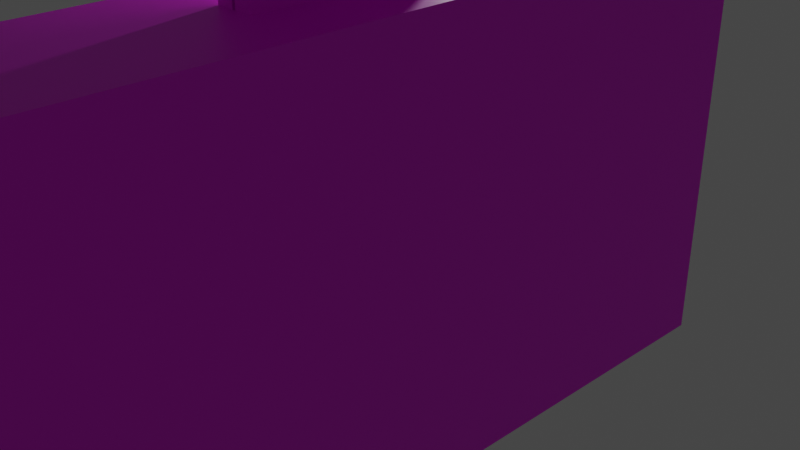 # Source: b_cabinet.blend  (saved by Blender 3.1.7; exported with 4.5.12 LTS)
import bpy
from mathutils import Matrix  # noqa: F401  (used for matrix-valued properties, if any)

bpy.ops.wm.read_factory_settings(use_empty=True)
scene = bpy.context.scene
scene.name = 'Scene'

# ---- collections
col_collection = bpy.data.collections.new('Collection'); scene.collection.children.link(col_collection)

# ---- images (referenced by path relative to the original .blend; pixels are not part of the script)
import os
ASSET_DIR = os.environ.get("B2B_ASSET_DIR", "")  # directory of the original .blend (textures are referenced by path, not embedded)
HERE = os.path.dirname(os.path.abspath(__file__))  # packed textures are extracted next to this script under _unpacked/

def load_image(name, relpath, width, height, colorspace="sRGB"):
    """Load a texture the original file referenced (path relative to the .blend, or extracted next to this script)."""
    p = next((c for c in (os.path.join(HERE, relpath), os.path.join(ASSET_DIR, relpath)) if relpath and os.path.exists(c)), "")
    if p:
        img = bpy.data.images.load(p, check_existing=True)
        img.name = name
    else:  # same state as the original file: an image datablock whose file is absent (Cycles renders it pink)
        img = bpy.data.images.new(name, width, height)
        img.source = "FILE"
        img.filepath = "//" + (relpath or name)
    img.colorspace_settings.name = colorspace
    return img
img_brown_wooden_flooring_53876_90802_jpg = load_image('brown-wooden-flooring_53876-90802.jpg', 'brown-wooden-flooring_53876-90802.jpg', 1024, 1024, 'sRGB')

# ---- materials (node trees are filled in below, after node groups)
mat_material_001 = bpy.data.materials.new('Material.001')
mat_material_001.use_transparent_shadow = False

# ---- material node trees
mat_material_001.use_nodes = True; mat_material_001.node_tree.nodes.clear()
_N = mat_material_001.node_tree.nodes; _L = mat_material_001.node_tree.links
n0 = _N.new('ShaderNodeBsdfPrincipled'); n0.name = 'Principled BSDF'; n0.location = (-104, 370)
n0.distribution = 'GGX'
n0.subsurface_method = 'RANDOM_WALK_SKIN'
n0.inputs[3].default_value = 1.45
n0.inputs[13].default_value = 0.5509
n0.inputs[27].default_value = (0.0, 0.0, 0.0, 1.0)
n0.inputs[28].default_value = 1.0
n1 = _N.new('ShaderNodeOutputMaterial'); n1.name = 'Material Output'; n1.location = (186, 370)
n2 = _N.new('ShaderNodeTexImage'); n2.name = 'Image Texture'; n2.location = (-394, 345)
n2.image = img_brown_wooden_flooring_53876_90802_jpg
_L.new(n2.outputs[0], n0.inputs[0])
_L.new(n0.outputs[0], n1.inputs[0])
n1.is_active_output = True

# ---- world
world_world = bpy.data.worlds.new('World'); scene.world = world_world
world_world.use_nodes = True; world_world.node_tree.nodes.clear()
_N = world_world.node_tree.nodes; _L = world_world.node_tree.links
n0 = _N.new('ShaderNodeOutputWorld'); n0.name = 'World Output'; n0.location = (300, 300)
n1 = _N.new('ShaderNodeBackground'); n1.name = 'Background'; n1.location = (10, 300)
n1.inputs[0].default_value = (0.05088, 0.05088, 0.05088, 1.0)
_L.new(n1.outputs[0], n0.inputs[0])
n0.is_active_output = True
world_world.color = (0.05088, 0.05088, 0.05088)
world_world.use_sun_shadow = False
world_world.sun_shadow_jitter_overblur = 0.0

# ---- cameras
cam_camera = bpy.data.cameras.new('Camera')
cam_camera.clip_end = 100.0
cam_camera.ortho_scale = 7.314

# ---- lights
light_light = bpy.data.lights.new('Light', 'POINT')
light_light.transmission_factor = 0.0
light_light.energy = 1000.0
light_light.shadow_soft_size = 0.1
light_light.shadow_maximum_resolution = 0.006
light_light.use_absolute_resolution = True

# ---- meshes
me_cube_001 = bpy.data.meshes.new('Cube.001')
me_cube_001.from_pydata([(-2.5, 0.4, -1.0), (-2.5, 0.4, 1.0), (2.5, 0.4, -1.0), (2.5, 0.4, 1.0), (-2.5, -0.4, -1.0), (-2.5, -0.4, 1.0), (2.5, -0.4, -1.0), (2.5, -0.4, 1.0), (2.5, 0.4, -1.0), (-2.5, 0.4, -1.0), (-2.5, 0.4, 1.0), (2.5, 0.4, 1.0), (2.278, 0.4, -0.9523), (-2.278, 0.4, -0.9523), (-2.278, 0.4, 0.9523), (2.278, 0.4, 0.9523), (2.278, -0.2237, -0.9523), (2.278, -0.2237, 0.9523), (-2.278, -0.2237, -0.9523), (-2.278, -0.2237, 0.9523)], [], [(2, 3, 7, 6), (16, 18, 19, 17), (4, 5, 1, 0), (2, 6, 4, 0), (7, 3, 1, 5), (10, 14, 13, 9), (8, 12, 15, 11), (9, 13, 12, 8), (11, 15, 14, 10), (3, 11, 10, 1), (0, 9, 8, 2), (2, 8, 11, 3), (1, 10, 9, 0), (12, 16, 17, 15), (6, 7, 5, 4), (18, 13, 14, 19), (12, 13, 18, 16), (17, 19, 14, 15)])
_uv = me_cube_001.uv_layers.new(name='UVMap')
_uv.uv.foreach_set('vector', [0.6467, 0.0, 0.6467, 0.1846, 0.5975, 0.1846, 0.5975, 0.0, 0.4088, 0.0, 0.4088, 0.6308, 0.3307, 0.6308, 0.3307, 0.0, 0.6467, 0.1846, 0.6467, 0.3692, 0.5975, 0.3692, 0.5975, 0.1846, 0.4088, 0.0, 0.4416, 0.0, 0.4416, 0.6924, 0.4088, 0.6924, 0.4744, 0.6924, 0.4416, 0.6924, 0.4416, 0.0, 0.4744, 0.0, 0.2487, 0.6924, 0.2507, 0.6616, 0.3288, 0.6616, 0.3307, 0.6924, 0.3307, 0.0, 0.3288, 0.03079, 0.2507, 0.03079, 0.2487, 0.0, 0.3307, 0.6924, 0.3288, 0.6616, 0.3288, 0.03079, 0.3307, 0.0, 0.2487, 0.0, 0.2507, 0.03079, 0.2507, 0.6616, 0.2487, 0.6924, 0.4744, 0.3692, 0.4744, 0.3692, 0.4744, 0.3692, 0.4744, 0.3692, 0.4744, 0.3692, 0.4744, 0.3692, 0.4744, 0.3692, 0.4744, 0.3692, 0.4744, 0.3692, 0.4744, 0.3692, 0.4744, 0.3692, 0.4744, 0.3692, 0.4744, 0.3692, 0.4744, 0.3692, 0.4744, 0.3692, 0.4744, 0.3692, 0.6467, 0.0, 0.685, 0.0, 0.685, 0.1758, 0.6467, 0.1758, 0.2487, 0.6924, 0.1668, 0.6924, 0.1668, 0.0, 0.2487, 0.0, 0.6467, 0.1758, 0.685, 0.1758, 0.685, 0.3516, 0.6467, 0.3516, 0.6976, 1.0, 0.6976, 0.3692, 0.7232, 0.3692, 0.7232, 1.0, 0.7232, 1.0, 0.7232, 0.3692, 0.7487, 0.3692, 0.7487, 1.0])
me_cube_001.materials.append(mat_material_001)
me_cube_001.use_remesh_fix_poles = True
me_cube_001.use_remesh_preserve_attributes = False
me_cube_001.update()
me_cube_002 = bpy.data.meshes.new('Cube.002')
me_cube_002.from_pydata([(-1.0, -1.0, -1.0), (-1.0, -1.0, 1.0), (-1.0, 1.0, -1.0), (-1.0, 1.0, 1.0), (1.0, -1.0, -1.0), (1.0, -1.0, 1.0), (1.0, 1.0, -1.0), (1.0, 1.0, 1.0)], [], [(0, 1, 3, 2), (2, 3, 7, 6), (6, 7, 5, 4), (4, 5, 1, 0), (2, 6, 4, 0), (7, 3, 1, 5)])
_uv = me_cube_002.uv_layers.new(name='UVMap')
_uv.uv.foreach_set('vector', [1.0, 0.0, 1.0, 0.3333, 0.6667, 0.3333, 0.6667, 0.0, 0.3333, 0.0, 0.3333, 0.3333, 0.0, 0.3333, 0.0, 0.0, 0.3333, 0.3333, 0.3333, 0.6667, 0.0, 0.6667, 0.0, 0.3333, 0.6667, 0.0, 0.6667, 0.3333, 0.3333, 0.3333, 0.3333, 0.0, 0.3333, 0.3333, 0.6667, 0.3333, 0.6667, 0.6667, 0.3333, 0.6667, 0.0, 0.6667, 0.3333, 0.6667, 0.3333, 1.0, 0.0, 1.0])
me_cube_002.materials.append(mat_material_001)
me_cube_002.use_remesh_fix_poles = True
me_cube_002.use_remesh_preserve_attributes = False
me_cube_002.update()
me_cube_004 = bpy.data.meshes.new('Cube.004')
me_cube_004.from_pydata([(-1.0, -1.0, -1.0), (-1.0, -1.0, 1.0), (-1.0, 1.0, -1.0), (-1.0, 1.0, 1.0), (0.8139, -1.0, -1.0), (0.8139, -1.0, 1.0), (0.8139, 1.0, -1.0), (0.8139, 1.0, 1.0), (0.6367, 1.083, 0.13), (0.6367, 1.083, 0.1428), (0.6478, 4.087, 0.13), (0.6478, 4.087, 0.1428), (0.4675, 1.181, 0.13), (0.4675, 1.181, 0.1428), (0.4787, 4.186, 0.13), (0.4787, 4.186, 0.1428), (0.6501, 4.694, 0.1428), (0.6501, 4.694, 0.13), (0.4809, 4.793, 0.13), (0.4809, 4.793, 0.1428), (0.4787, 4.186, 0.0902), (0.6478, 4.087, 0.0902), (0.4809, 4.793, 0.0902), (0.6501, 4.694, 0.0902), (0.4787, 4.186, 0.07767), (0.6478, 4.087, 0.07767), (0.4809, 4.793, 0.07767), (0.6501, 4.694, 0.07767), (0.4676, 1.198, 0.0902), (0.6367, 1.1, 0.0902), (0.4676, 1.198, 0.07767), (0.6367, 1.1, 0.07767)], [], [(0, 1, 3, 2), (2, 3, 7, 6), (6, 7, 5, 4), (4, 5, 1, 0), (2, 6, 4, 0), (7, 3, 1, 5), (8, 10, 11, 9), (15, 19, 18, 14), (14, 12, 13, 15), (12, 8, 9, 13), (10, 8, 12, 14), (15, 13, 9, 11), (17, 18, 19, 16), (14, 20, 21, 10), (11, 16, 19, 15), (10, 17, 16, 11), (21, 25, 27, 23), (17, 23, 22, 18), (10, 21, 23, 17), (18, 22, 20, 14), (24, 26, 27, 25), (23, 27, 26, 22), (22, 26, 24, 20), (25, 31, 30, 24), (28, 30, 31, 29), (24, 30, 28, 20), (21, 29, 31, 25), (20, 28, 29, 21)])
_uv = me_cube_004.uv_layers.new(name='UVMap')
_uv.uv.foreach_set('vector', [0.5244, 0.2622, 0.5244, 0.5244, 0.2622, 0.5244, 0.2622, 0.2622, 0.2378, 0.5244, 0.2378, 0.7866, 0.0, 0.7866, 0.0, 0.5244, 0.2622, 0.2622, 0.2622, 0.5244, 0.0, 0.5244, 0.0, 0.2622, 0.7622, 0.0, 0.7622, 0.2622, 0.5244, 0.2622, 0.5244, 0.0, 0.7134, 0.5244, 0.9512, 0.5244, 0.9512, 0.7866, 0.7134, 0.7866, 0.4756, 0.5244, 0.7134, 0.5244, 0.7134, 0.7866, 0.4756, 0.7866, 0.375, 0.0, 0.375, 0.25, 0.625, 0.25, 0.625, 0.0, 0.625, 0.5, 0.625, 0.5, 0.375, 0.5, 0.375, 0.5, 0.375, 0.5, 0.375, 0.75, 0.625, 0.75, 0.625, 0.5, 0.375, 0.75, 0.375, 1.0, 0.625, 1.0, 0.625, 0.75, 0.125, 0.5, 0.125, 0.75, 0.375, 0.75, 0.375, 0.5, 0.625, 0.5, 0.625, 0.75, 0.875, 0.75, 0.875, 0.5, 0.375, 0.25, 0.375, 0.5, 0.625, 0.5, 0.625, 0.25, 0.375, 0.5, 0.375, 0.5, 0.125, 0.5, 0.125, 0.5, 0.875, 0.5, 0.875, 0.5, 0.625, 0.5, 0.625, 0.5, 0.375, 0.25, 0.375, 0.25, 0.625, 0.25, 0.625, 0.25, 0.375, 0.25, 0.375, 0.25, 0.375, 0.25, 0.375, 0.25, 0.375, 0.25, 0.375, 0.25, 0.375, 0.5, 0.375, 0.5, 0.375, 0.25, 0.375, 0.25, 0.375, 0.25, 0.375, 0.25, 0.375, 0.5, 0.375, 0.5, 0.375, 0.5, 0.375, 0.5, 0.375, 0.5, 0.375, 0.5, 0.125, 0.5, 0.125, 0.5, 0.375, 0.25, 0.375, 0.25, 0.375, 0.5, 0.375, 0.5, 0.375, 0.5, 0.375, 0.5, 0.375, 0.5, 0.375, 0.5, 0.125, 0.5, 0.125, 0.5, 0.375, 0.5, 0.375, 0.5, 0.375, 0.5, 0.375, 0.5, 0.125, 0.5, 0.125, 0.5, 0.375, 0.5, 0.375, 0.5, 0.375, 0.5, 0.375, 0.5, 0.375, 0.25, 0.375, 0.25, 0.375, 0.25, 0.375, 0.25, 0.375, 0.5, 0.375, 0.5, 0.125, 0.5, 0.125, 0.5])
me_cube_004.materials.append(mat_material_001)
me_cube_004.use_remesh_fix_poles = True
me_cube_004.use_remesh_preserve_attributes = False
me_cube_004.update()
me_cube_005 = bpy.data.meshes.new('Cube.005')
me_cube_005.from_pydata([(2.648, -1.0, -1.0), (2.648, 1.0, -1.0), (2.648, -1.0, 1.0), (0.8341, -1.0, -1.0), (0.8341, 1.0, -1.0), (0.8341, -1.0, 1.0), (0.8341, 1.0, 1.0), (2.648, 1.0, 1.0), (1.121, 1.146, 0.13), (1.121, 1.146, 0.1428), (1.11, 4.151, 0.13), (1.11, 4.151, 0.1428), (0.9516, 1.048, 0.13), (0.9516, 1.048, 0.1428), (0.9405, 4.053, 0.13), (0.9405, 4.053, 0.1428), (1.107, 4.758, 0.1428), (1.107, 4.758, 0.13), (0.9382, 4.66, 0.13), (0.9382, 4.66, 0.1428), (0.9405, 4.053, 0.0902), (1.11, 4.151, 0.0902), (0.9382, 4.66, 0.0902), (1.107, 4.758, 0.0902), (0.9405, 4.053, 0.07767), (1.11, 4.151, 0.07767), (0.9382, 4.66, 0.07767), (1.107, 4.758, 0.07767), (0.9516, 1.065, 0.0902), (1.121, 1.164, 0.0902), (0.9516, 1.065, 0.07767), (1.121, 1.164, 0.07767)], [], [(1, 0, 3, 4), (0, 1, 7, 2), (3, 0, 2, 5), (4, 3, 5, 6), (6, 5, 2, 7), (1, 4, 6, 7), (8, 10, 11, 9), (15, 19, 18, 14), (14, 12, 13, 15), (12, 8, 9, 13), (10, 8, 12, 14), (15, 13, 9, 11), (17, 18, 19, 16), (14, 20, 21, 10), (11, 16, 19, 15), (10, 17, 16, 11), (21, 25, 27, 23), (17, 23, 22, 18), (10, 21, 23, 17), (18, 22, 20, 14), (24, 26, 27, 25), (23, 27, 26, 22), (22, 26, 24, 20), (25, 31, 30, 24), (28, 30, 31, 29), (24, 30, 28, 20), (21, 29, 31, 25), (20, 28, 29, 21)])
_uv = me_cube_005.uv_layers.new(name='UVMap')
_uv.uv.foreach_set('vector', [1.0, 0.0, 1.0, 0.2622, 0.7622, 0.2622, 0.7622, 0.0, 0.0, 0.0, 0.2622, 0.0, 0.2622, 0.2622, 0.0, 0.2622, 0.2378, 0.5244, 0.4756, 0.5244, 0.4756, 0.7866, 0.2378, 0.7866, 0.2622, 0.0, 0.5244, 0.0, 0.5244, 0.2622, 0.2622, 0.2622, 1.0, 0.2622, 1.0, 0.5244, 0.7622, 0.5244, 0.7622, 0.2622, 0.5244, 0.2622, 0.7622, 0.2622, 0.7622, 0.5244, 0.5244, 0.5244, 0.375, 0.0, 0.375, 0.25, 0.625, 0.25, 0.625, 0.0, 0.625, 0.5, 0.625, 0.5, 0.375, 0.5, 0.375, 0.5, 0.375, 0.5, 0.375, 0.75, 0.625, 0.75, 0.625, 0.5, 0.375, 0.75, 0.375, 1.0, 0.625, 1.0, 0.625, 0.75, 0.125, 0.5, 0.125, 0.75, 0.375, 0.75, 0.375, 0.5, 0.625, 0.5, 0.625, 0.75, 0.875, 0.75, 0.875, 0.5, 0.375, 0.25, 0.375, 0.5, 0.625, 0.5, 0.625, 0.25, 0.375, 0.5, 0.375, 0.5, 0.125, 0.5, 0.125, 0.5, 0.875, 0.5, 0.875, 0.5, 0.625, 0.5, 0.625, 0.5, 0.375, 0.25, 0.375, 0.25, 0.625, 0.25, 0.625, 0.25, 0.375, 0.25, 0.375, 0.25, 0.375, 0.25, 0.375, 0.25, 0.375, 0.25, 0.375, 0.25, 0.375, 0.5, 0.375, 0.5, 0.375, 0.25, 0.375, 0.25, 0.375, 0.25, 0.375, 0.25, 0.375, 0.5, 0.375, 0.5, 0.375, 0.5, 0.375, 0.5, 0.375, 0.5, 0.375, 0.5, 0.125, 0.5, 0.125, 0.5, 0.375, 0.25, 0.375, 0.25, 0.375, 0.5, 0.375, 0.5, 0.375, 0.5, 0.375, 0.5, 0.375, 0.5, 0.375, 0.5, 0.125, 0.5, 0.125, 0.5, 0.375, 0.5, 0.375, 0.5, 0.375, 0.5, 0.375, 0.5, 0.125, 0.5, 0.125, 0.5, 0.375, 0.5, 0.375, 0.5, 0.375, 0.5, 0.375, 0.5, 0.375, 0.25, 0.375, 0.25, 0.375, 0.25, 0.375, 0.25, 0.375, 0.5, 0.375, 0.5, 0.125, 0.5, 0.125, 0.5])
me_cube_005.materials.append(mat_material_001)
me_cube_005.use_remesh_fix_poles = True
me_cube_005.use_remesh_preserve_attributes = False
me_cube_005.update()
arm_armature = bpy.data.armatures.new('Armature')  # bones are not reproduced

# ---- objects
ob_light = bpy.data.objects.new('Light', light_light)
ob_camera = bpy.data.objects.new('Camera', cam_camera)
ob_cube = bpy.data.objects.new('Cube', me_cube_001)
ob_cube_001 = bpy.data.objects.new('Cube.001', me_cube_002)
ob_armature = bpy.data.objects.new('Armature', arm_armature)
ob_cube_002 = bpy.data.objects.new('Cube.002', me_cube_004)
ob_cube_003 = bpy.data.objects.new('Cube.003', me_cube_005)

# ---- transforms, parenting, visibility, modifiers, constraints
ob_light.location = (-1.103, 2.532, 2.678)
ob_light.rotation_euler = (0.6503, 0.05522, 1.866)
ob_light.lock_rotations_4d = False
ob_light.empty_display_type = 'ARROWS'
ob_light.color = (0.0, 0.0, 0.0, 0.0)
ob_light.lineart.crease_threshold = 0.0
ob_camera.location = (7.359, -6.926, 4.958)
ob_camera.rotation_euler = (1.109, 0.0, 0.8149)
ob_camera.lock_rotations_4d = False
ob_camera.empty_display_type = 'ARROWS'
ob_camera.color = (0.0, 0.0, 0.0, 0.0)
ob_camera.display_type = 'WIRE'
ob_camera.lineart.crease_threshold = 0.0
ob_cube.parent = ob_armature
ob_cube.matrix_parent_inverse = Matrix(((-4.371e-08, -1.0, 0.0, -0.0), (0.0, -0.0, 1.0, -1.0), (-1.0, 4.371e-08, 0.0, -0.0), (-0.0, -0.0, -0.0, 1.0)))
ob_cube.location = (0.0, 0.0, 0.0)
ob_cube.scale = (1.0, 2.5, 5.0)
ob_cube_001.parent = ob_cube
ob_cube_001.matrix_parent_inverse = Matrix(((1.0, -0.0, 0.0, -0.0), (-0.0, 0.4, -0.0, 0.0), (0.0, -0.0, 0.2, -0.0), (-0.0, 0.0, -0.0, 1.0)))
ob_cube_001.location = (0.0, 0.0, -1.0)
ob_cube_001.rotation_euler = (0.0, -0.0, -1.571)
ob_cube_001.scale = (0.7941, 2.274, 0.3013)
ob_armature.location = (0.0, 0.0, 0.0)
ob_cube_002.parent = ob_armature
ob_cube_002.matrix_parent_inverse = Matrix(((3.553e-15, 1.0, 2.118e-22, -1.0), (-1.0, -7.55e-08, 3.553e-15, 0.4395), (3.553e-15, -1.658e-15, 1.0, 1.192e-07), (-0.0, 0.0, -0.0, 1.0)))
ob_cube_002.location = (1.03, 0.8805, 0.0)
ob_cube_002.scale = (-1.25, 0.1, 4.75)
ob_cube_003.parent = ob_armature
ob_cube_003.matrix_parent_inverse = Matrix(((-2.492e-22, -1.0, -7.105e-15, 1.0), (1.0, -4.371e-08, -3.106e-22, 0.4395), (-1.77e-36, -7.105e-15, 1.0, 1.192e-07), (-0.0, 0.0, -0.0, 1.0)))
ob_cube_003.location = (1.03, 0.8805, 0.0)
ob_cube_003.scale = (-1.25, 0.1, 4.75)

# ---- collection membership
col_collection.objects.link(ob_light)
col_collection.objects.link(ob_camera)
col_collection.objects.link(ob_cube)
col_collection.objects.link(ob_cube_001)
col_collection.objects.link(ob_armature)
col_collection.objects.link(ob_cube_002)
col_collection.objects.link(ob_cube_003)

# ---- scene / render settings (as saved in the file)
scene.camera = ob_camera
scene.frame_start = 0; scene.frame_end = 60; scene.frame_set(0)
scene.render.engine = 'BLENDER_EEVEE_NEXT'
scene.cycles.sampling_pattern = 'TABULATED_SOBOL'
scene.cycles.use_light_tree = False
scene.view_settings.view_transform = 'Filmic'
bpy.context.view_layer.update()
